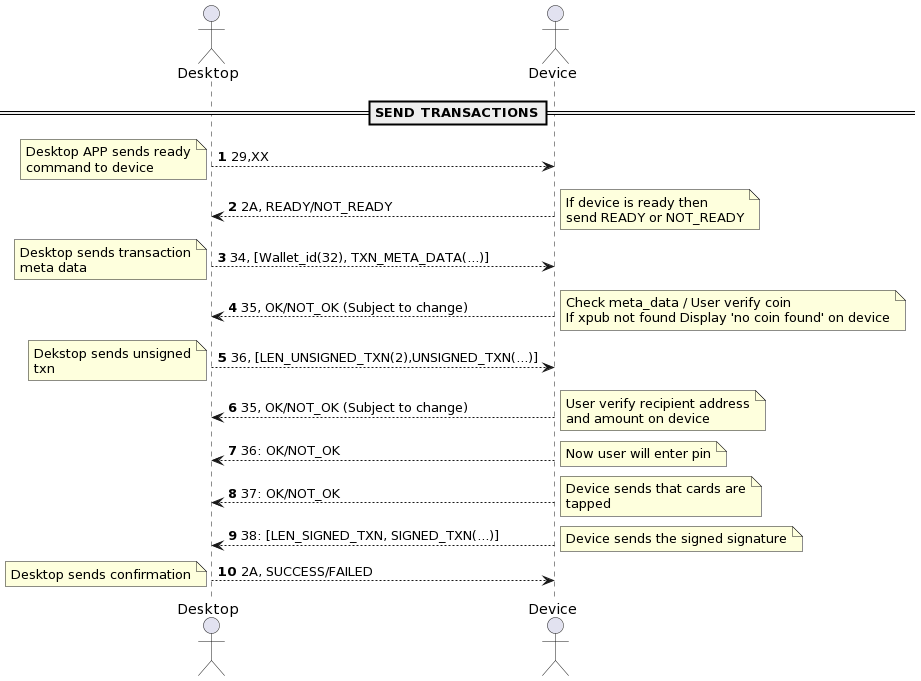

The diagram above was rendered by PlantUML. Its source (embedded in the PNG):
@startuml
autonumber
actor Desktop
actor Device

==SEND TRANSACTIONS==

autonumber
Desktop-->Device: 29,XX
note Left: Desktop APP sends ready\ncommand to device

Device-->Desktop: 2A, READY/NOT_READY
note Right: If device is ready then\nsend READY or NOT_READY

Desktop-->Device: 34, [Wallet_id(32), TXN_META_DATA(...)]
note Left: Desktop sends transaction\nmeta data

Device-->Desktop: 35, OK/NOT_OK (Subject to change)
note Right: Check meta_data / User verify coin \nIf xpub not found Display 'no coin found' on device

Desktop-->Device: 36, [LEN_UNSIGNED_TXN(2),UNSIGNED_TXN(...)]
note Left: Dekstop sends unsigned\ntxn

Device-->Desktop: 35, OK/NOT_OK (Subject to change)
note Right: User verify recipient address\nand amount on device

Device-->Desktop: 36: OK/NOT_OK
note Right: Now user will enter pin

Device-->Desktop: 37: OK/NOT_OK
note Right: Device sends that cards are\ntapped

Device-->Desktop: 38: [LEN_SIGNED_TXN, SIGNED_TXN(...)]
note Right: Device sends the signed signature

Desktop-->Device: 2A, SUCCESS/FAILED
note Left: Desktop sends confirmation

@enduml